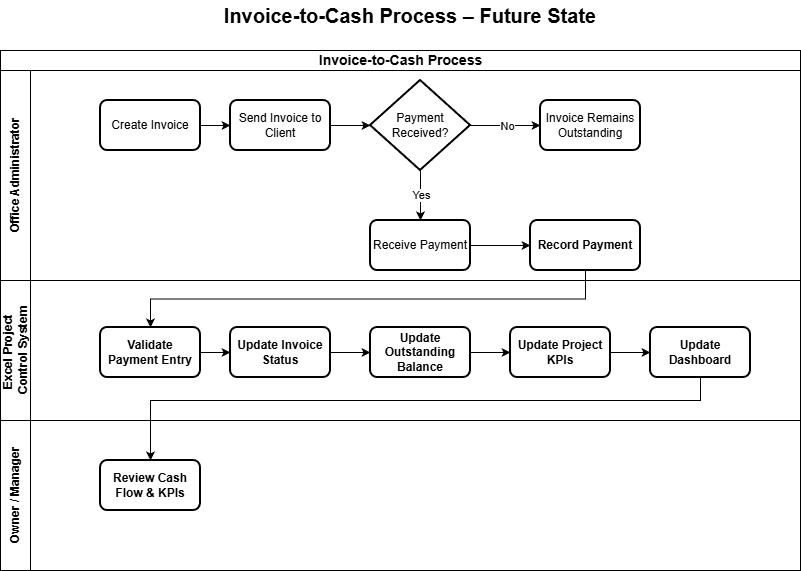

The diagram above was exported from draw.io. Its source (the exported page's mxGraphModel, read from the mxfile embedded in the PNG):
<mxGraphModel dx="1188" dy="619" grid="1" gridSize="10" guides="1" tooltips="1" connect="1" arrows="1" fold="1" page="1" pageScale="1" pageWidth="1100" pageHeight="850" math="0" shadow="0">
  <root>
    <mxCell id="0" />
    <mxCell id="1" parent="0" />
    <mxCell id="aDZVCQwrloU8A2jxBCKE-1" parent="1" style="text;html=1;whiteSpace=wrap;strokeColor=none;fillColor=none;align=center;verticalAlign=middle;rounded=0;fontSize=20;fontStyle=1" value="&lt;div&gt;Invoice-to-Cash Process – Future State&lt;/div&gt;" vertex="1">
      <mxGeometry height="30" width="410" x="345" y="20" as="geometry" />
    </mxCell>
    <mxCell id="aDZVCQwrloU8A2jxBCKE-2" parent="1" style="swimlane;childLayout=stackLayout;resizeParent=1;resizeParentMax=0;horizontal=1;startSize=20;horizontalStack=0;html=1;" value="&lt;div&gt;&lt;span style=&quot;font-size: 14px;&quot;&gt;Invoice-to-Cash Process&lt;/span&gt;&lt;/div&gt;" vertex="1">
      <mxGeometry height="520" width="800" x="140" y="70" as="geometry" />
    </mxCell>
    <mxCell id="aDZVCQwrloU8A2jxBCKE-3" parent="aDZVCQwrloU8A2jxBCKE-2" style="swimlane;startSize=30;horizontal=0;html=1;" value="Office Administrator" vertex="1">
      <mxGeometry height="210" width="800" y="20" as="geometry" />
    </mxCell>
    <mxCell id="aDZVCQwrloU8A2jxBCKE-23" edge="1" parent="aDZVCQwrloU8A2jxBCKE-3" source="aDZVCQwrloU8A2jxBCKE-7" style="edgeStyle=orthogonalEdgeStyle;rounded=0;orthogonalLoop=1;jettySize=auto;html=1;entryX=0;entryY=0.5;entryDx=0;entryDy=0;" target="aDZVCQwrloU8A2jxBCKE-8">
      <mxGeometry relative="1" as="geometry" />
    </mxCell>
    <mxCell id="aDZVCQwrloU8A2jxBCKE-7" parent="aDZVCQwrloU8A2jxBCKE-3" style="rounded=1;whiteSpace=wrap;html=1;absoluteArcSize=1;arcSize=14;strokeWidth=2;" value="Create Invoice" vertex="1">
      <mxGeometry height="50" width="100" x="100" y="30" as="geometry" />
    </mxCell>
    <mxCell id="aDZVCQwrloU8A2jxBCKE-8" parent="aDZVCQwrloU8A2jxBCKE-3" style="rounded=1;whiteSpace=wrap;html=1;absoluteArcSize=1;arcSize=14;strokeWidth=2;" value="Send Invoice to Client" vertex="1">
      <mxGeometry height="50" width="100" x="230" y="30" as="geometry" />
    </mxCell>
    <mxCell id="aDZVCQwrloU8A2jxBCKE-35" edge="1" parent="aDZVCQwrloU8A2jxBCKE-3" source="aDZVCQwrloU8A2jxBCKE-9" style="edgeStyle=orthogonalEdgeStyle;rounded=0;orthogonalLoop=1;jettySize=auto;html=1;" target="aDZVCQwrloU8A2jxBCKE-34">
      <mxGeometry relative="1" as="geometry" />
    </mxCell>
    <mxCell id="aDZVCQwrloU8A2jxBCKE-36" connectable="0" parent="aDZVCQwrloU8A2jxBCKE-35" style="edgeLabel;html=1;align=center;verticalAlign=middle;resizable=0;points=[];" value="No" vertex="1">
      <mxGeometry relative="1" x="0.0286" as="geometry">
        <mxPoint as="offset" />
      </mxGeometry>
    </mxCell>
    <mxCell id="aDZVCQwrloU8A2jxBCKE-9" parent="aDZVCQwrloU8A2jxBCKE-3" style="strokeWidth=2;html=1;shape=mxgraph.flowchart.decision;whiteSpace=wrap;" value="&lt;div&gt;Payment Received?&lt;/div&gt;" vertex="1">
      <mxGeometry height="90" width="100" x="370" y="10" as="geometry" />
    </mxCell>
    <mxCell id="aDZVCQwrloU8A2jxBCKE-38" edge="1" parent="aDZVCQwrloU8A2jxBCKE-3" source="aDZVCQwrloU8A2jxBCKE-12" style="edgeStyle=orthogonalEdgeStyle;rounded=0;orthogonalLoop=1;jettySize=auto;html=1;entryX=0;entryY=0.5;entryDx=0;entryDy=0;" target="aDZVCQwrloU8A2jxBCKE-14">
      <mxGeometry relative="1" as="geometry" />
    </mxCell>
    <mxCell id="aDZVCQwrloU8A2jxBCKE-12" parent="aDZVCQwrloU8A2jxBCKE-3" style="rounded=1;whiteSpace=wrap;html=1;absoluteArcSize=1;arcSize=14;strokeWidth=2;" value="Receive Payment" vertex="1">
      <mxGeometry height="50" width="100" x="370" y="150" as="geometry" />
    </mxCell>
    <mxCell id="aDZVCQwrloU8A2jxBCKE-10" edge="1" parent="aDZVCQwrloU8A2jxBCKE-3" source="aDZVCQwrloU8A2jxBCKE-9" style="endArrow=classic;html=1;rounded=0;exitX=0.5;exitY=1;exitDx=0;exitDy=0;exitPerimeter=0;entryX=0.5;entryY=0;entryDx=0;entryDy=0;" target="aDZVCQwrloU8A2jxBCKE-12" value="">
      <mxGeometry height="50" relative="1" width="50" as="geometry">
        <mxPoint x="590" y="280" as="sourcePoint" />
        <mxPoint x="600" y="150" as="targetPoint" />
      </mxGeometry>
    </mxCell>
    <mxCell id="aDZVCQwrloU8A2jxBCKE-11" connectable="0" parent="aDZVCQwrloU8A2jxBCKE-10" style="edgeLabel;html=1;align=center;verticalAlign=middle;resizable=0;points=[];" value="Yes" vertex="1">
      <mxGeometry relative="1" x="0.24" y="2" as="geometry">
        <mxPoint x="-2" y="-7" as="offset" />
      </mxGeometry>
    </mxCell>
    <mxCell id="aDZVCQwrloU8A2jxBCKE-14" parent="aDZVCQwrloU8A2jxBCKE-3" style="rounded=1;whiteSpace=wrap;html=1;absoluteArcSize=1;arcSize=14;strokeWidth=2;" value="&lt;p data-start=&quot;497&quot; data-end=&quot;545&quot;&gt;&lt;strong data-start=&quot;527&quot; data-end=&quot;545&quot;&gt;Record Payment&lt;/strong&gt;&lt;/p&gt;&lt;p data-start=&quot;547&quot; data-end=&quot;631&quot;&gt;&lt;/p&gt;" vertex="1">
      <mxGeometry height="50" width="110" x="530" y="150" as="geometry" />
    </mxCell>
    <mxCell id="aDZVCQwrloU8A2jxBCKE-26" edge="1" parent="aDZVCQwrloU8A2jxBCKE-3" source="aDZVCQwrloU8A2jxBCKE-8" style="edgeStyle=orthogonalEdgeStyle;rounded=0;orthogonalLoop=1;jettySize=auto;html=1;entryX=0;entryY=0.5;entryDx=0;entryDy=0;entryPerimeter=0;" target="aDZVCQwrloU8A2jxBCKE-9">
      <mxGeometry relative="1" as="geometry" />
    </mxCell>
    <mxCell id="aDZVCQwrloU8A2jxBCKE-34" parent="aDZVCQwrloU8A2jxBCKE-3" style="rounded=1;whiteSpace=wrap;html=1;absoluteArcSize=1;arcSize=14;strokeWidth=2;" value="Invoice Remains Outstanding" vertex="1">
      <mxGeometry height="50" width="100" x="540" y="30" as="geometry" />
    </mxCell>
    <mxCell id="aDZVCQwrloU8A2jxBCKE-4" parent="aDZVCQwrloU8A2jxBCKE-2" style="swimlane;startSize=30;horizontal=0;html=1;" value="Excel Project&amp;nbsp;&lt;div&gt;Control System&lt;/div&gt;" vertex="1">
      <mxGeometry height="140" width="800" y="230" as="geometry" />
    </mxCell>
    <mxCell id="aDZVCQwrloU8A2jxBCKE-28" edge="1" parent="aDZVCQwrloU8A2jxBCKE-4" source="aDZVCQwrloU8A2jxBCKE-15" style="edgeStyle=orthogonalEdgeStyle;rounded=0;orthogonalLoop=1;jettySize=auto;html=1;" target="aDZVCQwrloU8A2jxBCKE-17" value="">
      <mxGeometry relative="1" as="geometry" />
    </mxCell>
    <mxCell id="aDZVCQwrloU8A2jxBCKE-15" parent="aDZVCQwrloU8A2jxBCKE-4" style="rounded=1;whiteSpace=wrap;html=1;absoluteArcSize=1;arcSize=14;strokeWidth=2;" value="&lt;p data-start=&quot;497&quot; data-end=&quot;545&quot;&gt;&lt;strong data-start=&quot;527&quot; data-end=&quot;545&quot;&gt;Validate Payment Entry&lt;/strong&gt;&lt;/p&gt;&lt;p data-start=&quot;547&quot; data-end=&quot;631&quot;&gt;&lt;/p&gt;" vertex="1">
      <mxGeometry height="50" width="100" x="100" y="47" as="geometry" />
    </mxCell>
    <mxCell id="aDZVCQwrloU8A2jxBCKE-29" edge="1" parent="aDZVCQwrloU8A2jxBCKE-4" source="aDZVCQwrloU8A2jxBCKE-17" style="edgeStyle=orthogonalEdgeStyle;rounded=0;orthogonalLoop=1;jettySize=auto;html=1;" target="aDZVCQwrloU8A2jxBCKE-16" value="">
      <mxGeometry relative="1" as="geometry" />
    </mxCell>
    <mxCell id="aDZVCQwrloU8A2jxBCKE-17" parent="aDZVCQwrloU8A2jxBCKE-4" style="rounded=1;whiteSpace=wrap;html=1;absoluteArcSize=1;arcSize=14;strokeWidth=2;" value="&lt;p data-start=&quot;497&quot; data-end=&quot;545&quot;&gt;&lt;strong data-start=&quot;527&quot; data-end=&quot;545&quot;&gt;Update Invoice Status&lt;/strong&gt;&lt;/p&gt;&lt;p data-start=&quot;547&quot; data-end=&quot;631&quot;&gt;&lt;/p&gt;" vertex="1">
      <mxGeometry height="50" width="100" x="230" y="47" as="geometry" />
    </mxCell>
    <mxCell id="aDZVCQwrloU8A2jxBCKE-30" edge="1" parent="aDZVCQwrloU8A2jxBCKE-4" source="aDZVCQwrloU8A2jxBCKE-16" style="edgeStyle=orthogonalEdgeStyle;rounded=0;orthogonalLoop=1;jettySize=auto;html=1;" target="aDZVCQwrloU8A2jxBCKE-18" value="">
      <mxGeometry relative="1" as="geometry" />
    </mxCell>
    <mxCell id="aDZVCQwrloU8A2jxBCKE-16" parent="aDZVCQwrloU8A2jxBCKE-4" style="rounded=1;whiteSpace=wrap;html=1;absoluteArcSize=1;arcSize=14;strokeWidth=2;" value="&lt;p data-start=&quot;497&quot; data-end=&quot;545&quot;&gt;&lt;strong data-start=&quot;527&quot; data-end=&quot;545&quot;&gt;Update Outstanding Balance&lt;/strong&gt;&lt;/p&gt;&lt;p data-start=&quot;547&quot; data-end=&quot;631&quot;&gt;&lt;/p&gt;" vertex="1">
      <mxGeometry height="50" width="100" x="370" y="47" as="geometry" />
    </mxCell>
    <mxCell id="aDZVCQwrloU8A2jxBCKE-31" edge="1" parent="aDZVCQwrloU8A2jxBCKE-4" source="aDZVCQwrloU8A2jxBCKE-18" style="edgeStyle=orthogonalEdgeStyle;rounded=0;orthogonalLoop=1;jettySize=auto;html=1;" target="aDZVCQwrloU8A2jxBCKE-19" value="">
      <mxGeometry relative="1" as="geometry" />
    </mxCell>
    <mxCell id="aDZVCQwrloU8A2jxBCKE-18" parent="aDZVCQwrloU8A2jxBCKE-4" style="rounded=1;whiteSpace=wrap;html=1;absoluteArcSize=1;arcSize=14;strokeWidth=2;" value="&lt;p data-start=&quot;497&quot; data-end=&quot;545&quot;&gt;&lt;strong data-start=&quot;527&quot; data-end=&quot;545&quot;&gt;Update Project KPIs&lt;/strong&gt;&lt;/p&gt;&lt;p data-start=&quot;547&quot; data-end=&quot;631&quot;&gt;&lt;/p&gt;" vertex="1">
      <mxGeometry height="50" width="100" x="510" y="47" as="geometry" />
    </mxCell>
    <mxCell id="aDZVCQwrloU8A2jxBCKE-19" parent="aDZVCQwrloU8A2jxBCKE-4" style="rounded=1;whiteSpace=wrap;html=1;absoluteArcSize=1;arcSize=14;strokeWidth=2;" value="&lt;p data-start=&quot;497&quot; data-end=&quot;545&quot;&gt;&lt;strong data-start=&quot;527&quot; data-end=&quot;545&quot;&gt;Update Dashboard&lt;/strong&gt;&lt;/p&gt;&lt;p data-start=&quot;547&quot; data-end=&quot;631&quot;&gt;&lt;/p&gt;" vertex="1">
      <mxGeometry height="50" width="100" x="650" y="47" as="geometry" />
    </mxCell>
    <mxCell id="aDZVCQwrloU8A2jxBCKE-5" parent="aDZVCQwrloU8A2jxBCKE-2" style="swimlane;startSize=30;horizontal=0;html=1;" value="Owner / Manager" vertex="1">
      <mxGeometry height="150" width="800" y="370" as="geometry" />
    </mxCell>
    <mxCell id="aDZVCQwrloU8A2jxBCKE-32" parent="aDZVCQwrloU8A2jxBCKE-5" style="rounded=1;whiteSpace=wrap;html=1;absoluteArcSize=1;arcSize=14;strokeWidth=2;" value="&lt;p data-start=&quot;497&quot; data-end=&quot;545&quot;&gt;&lt;strong data-start=&quot;527&quot; data-end=&quot;545&quot;&gt;Review Cash Flow &amp;amp; KPIs&lt;/strong&gt;&lt;/p&gt;&lt;p data-start=&quot;547&quot; data-end=&quot;631&quot;&gt;&lt;/p&gt;" vertex="1">
      <mxGeometry height="50" width="100" x="100" y="40" as="geometry" />
    </mxCell>
    <mxCell id="aDZVCQwrloU8A2jxBCKE-22" edge="1" parent="aDZVCQwrloU8A2jxBCKE-2" source="aDZVCQwrloU8A2jxBCKE-14" style="edgeStyle=orthogonalEdgeStyle;rounded=0;orthogonalLoop=1;jettySize=auto;html=1;exitX=0.5;exitY=1;exitDx=0;exitDy=0;" target="aDZVCQwrloU8A2jxBCKE-15">
      <mxGeometry relative="1" as="geometry" />
    </mxCell>
    <mxCell id="aDZVCQwrloU8A2jxBCKE-33" edge="1" parent="aDZVCQwrloU8A2jxBCKE-2" source="aDZVCQwrloU8A2jxBCKE-19" style="edgeStyle=orthogonalEdgeStyle;rounded=0;orthogonalLoop=1;jettySize=auto;html=1;exitX=0.5;exitY=1;exitDx=0;exitDy=0;" target="aDZVCQwrloU8A2jxBCKE-32">
      <mxGeometry relative="1" as="geometry">
        <Array as="points">
          <mxPoint x="700" y="350" />
          <mxPoint x="150" y="350" />
        </Array>
        <mxPoint x="650" y="350" as="sourcePoint" />
        <mxPoint x="150" y="458" as="targetPoint" />
      </mxGeometry>
    </mxCell>
  </root>
</mxGraphModel>